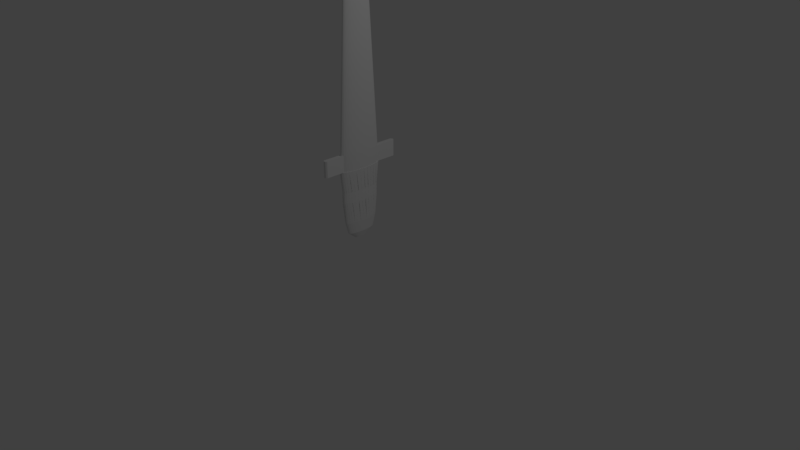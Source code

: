 # Source: sword.blend  (saved by Blender 2.79.0; exported with 4.5.12 LTS)
import bpy
from mathutils import Matrix  # noqa: F401  (used for matrix-valued properties, if any)

bpy.ops.wm.read_factory_settings(use_empty=True)
scene = bpy.context.scene
scene.name = 'Scene'

# ---- collections
col_collection_1 = bpy.data.collections.new('Collection 1'); scene.collection.children.link(col_collection_1)

# ---- materials (node trees are filled in below, after node groups)
mat_material_001 = bpy.data.materials.new('Material.001')
mat_material_001.alpha_threshold = 0.0
mat_material_001.use_transparent_shadow = False
mat_material_001.roughness = 0.5

# ---- material node trees

# ---- world
world_world = bpy.data.worlds.new('World'); scene.world = world_world
world_world.color = (0.05088, 0.05088, 0.05088)
world_world.use_sun_shadow = False
world_world.sun_shadow_jitter_overblur = 0.0
world_world.cycles.sampling_method = 'MANUAL'

# ---- cameras
cam_camera = bpy.data.cameras.new('Camera')
cam_camera.clip_end = 100.0
cam_camera.lens = 35.0
cam_camera.sensor_width = 32.0
cam_camera.sensor_height = 18.0
cam_camera.ortho_scale = 7.314
cam_camera.dof.focus_distance = 0.0
cam_camera.dof.aperture_fstop = 128.0

# ---- lights
light_lamp = bpy.data.lights.new('Lamp', 'POINT')
light_lamp.transmission_factor = 0.0
light_lamp.cutoff_distance = 30.0
light_lamp.energy = 100.0
light_lamp.shadow_buffer_clip_start = 1.001
light_lamp.shadow_soft_size = 0.1
light_lamp.shadow_maximum_resolution = 0.006
light_lamp.use_absolute_resolution = True

# ---- meshes
me_cone = bpy.data.meshes.new('Cone')
me_cone.from_pydata([(0.0, 1.0, -1.0), (0.1951, 0.9808, -1.0), (0.3827, 0.9239, -1.0), (0.5556, 0.8315, -1.0), (0.7071, 0.7071, -1.0), (0.8315, 0.5556, -1.0), (0.9239, 0.3827, -1.0), (0.9808, 0.1951, -1.0), (1.0, 7.55e-08, -1.0), (0.9808, -0.1951, -1.0), (0.9239, -0.3827, -1.0), (0.8315, -0.5556, -1.0), (0.7071, -0.7071, -1.0), (0.5556, -0.8315, -1.0), (0.3827, -0.9239, -1.0), (0.1951, -0.9808, -1.0), (-3.258e-07, -1.0, -1.0), (-0.1951, -0.9808, -1.0), (-0.3827, -0.9239, -1.0), (-0.5556, -0.8315, -1.0), (-0.7071, -0.7071, -1.0), (-0.8315, -0.5556, -1.0), (-0.9239, -0.3827, -1.0), (0.0, 0.0, 1.0), (-0.9808, -0.1951, -1.0), (-1.0, 9.656e-07, -1.0), (-0.9808, 0.1951, -1.0), (-0.9239, 0.3827, -1.0), (-0.8315, 0.5556, -1.0), (-0.7071, 0.7071, -1.0), (-0.5556, 0.8315, -1.0), (-0.3827, 0.9239, -1.0), (-0.1951, 0.9808, -1.0), (5.267e-06, 1.0, -1.078), (0.1951, 0.9808, -1.078), (0.3827, 0.9239, -1.078), (0.5556, 0.8315, -1.078), (0.7071, 0.7071, -1.078), (0.8315, 0.5556, -1.078), (0.9239, 0.3827, -1.078), (0.9808, 0.1951, -1.078), (1.0, 7.55e-08, -1.078), (0.9808, -0.1951, -1.078), (0.9239, -0.3827, -1.078), (0.8315, -0.5556, -1.078), (0.7071, -0.7071, -1.078), (0.5556, -0.8315, -1.078), (0.3827, -0.9239, -1.078), (0.1951, -0.9808, -1.078), (4.941e-06, -1.0, -1.078), (-0.1951, -0.9808, -1.078), (-0.3827, -0.9239, -1.078), (-0.5556, -0.8315, -1.078), (-0.7071, -0.7071, -1.078), (-0.8315, -0.5556, -1.078), (-0.9239, -0.3827, -1.078), (-0.9808, -0.1951, -1.078), (-1.0, 9.656e-07, -1.078), (-0.9808, 0.1951, -1.078), (-0.9239, 0.3827, -1.078), (-0.8315, 0.5556, -1.078), (-0.7071, 0.7071, -1.078), (-0.5556, 0.8315, -1.078), (-0.3827, 0.9239, -1.078), (-0.1951, 0.9808, -1.078), (0.0, 1.0, -1.0), (0.1951, 0.9808, -1.0), (0.3827, 0.9239, -1.0), (-0.3827, 0.9239, -1.0), (-0.1951, 0.9808, -1.0), (5.267e-06, 1.0, -1.078), (0.1951, 0.9808, -1.078), (0.3827, 0.9239, -1.078), (-0.3827, 0.9239, -1.078), (-0.1951, 0.9808, -1.078), (6.395e-06, 1.925, -1.0), (0.1951, 1.906, -1.0), (0.3827, 1.849, -1.0), (-0.3827, 1.849, -1.0), (-0.1951, 1.906, -1.0), (1.166e-05, 1.925, -1.078), (0.1951, 1.906, -1.078), (0.3827, 1.849, -1.078), (-0.3827, 1.849, -1.078), (-0.1951, 1.906, -1.078), (0.3827, -0.9239, -1.0), (0.1951, -0.9808, -1.0), (-3.258e-07, -1.0, -1.0), (-0.1951, -0.9808, -1.0), (-0.3827, -0.9239, -1.0), (0.3827, -0.9239, -1.078), (0.1951, -0.9808, -1.078), (4.941e-06, -1.0, -1.078), (-0.1951, -0.9808, -1.078), (-0.3827, -0.9239, -1.078), (6.395e-06, 1.925, -1.0), (0.1951, 1.906, -1.0), (0.3827, 1.849, -1.0), (-0.3827, 1.849, -1.0), (-0.1951, 1.906, -1.0), (1.166e-05, 1.925, -1.078), (0.1951, 1.906, -1.078), (0.3827, 1.849, -1.078), (-0.3827, 1.849, -1.078), (-0.1951, 1.906, -1.078), (0.3827, -1.791, -1.0), (0.1951, -1.848, -1.0), (-5.028e-06, -1.867, -1.0), (-0.1951, -1.848, -1.0), (-0.3827, -1.791, -1.0), (0.3827, -1.791, -1.078), (0.1951, -1.848, -1.078), (2.384e-07, -1.867, -1.078), (-0.1951, -1.848, -1.078), (-0.3827, -1.791, -1.078), (5.267e-06, 1.0, -1.078), (0.1951, 0.9808, -1.078), (0.3827, 0.9239, -1.078), (0.5556, 0.8315, -1.078), (0.7071, 0.7071, -1.078), (0.8315, 0.5556, -1.078), (0.9239, 0.3827, -1.078), (0.9808, 0.1951, -1.078), (1.0, 7.55e-08, -1.078), (0.9808, -0.1951, -1.078), (0.9239, -0.3827, -1.078), (0.8315, -0.5556, -1.078), (0.7071, -0.7071, -1.078), (0.5556, -0.8315, -1.078), (0.3827, -0.9239, -1.078), (0.1951, -0.9808, -1.078), (4.941e-06, -1.0, -1.078), (-0.1951, -0.9808, -1.078), (-0.3827, -0.9239, -1.078), (-0.5556, -0.8315, -1.078), (-0.7071, -0.7071, -1.078), (-0.8315, -0.5556, -1.078), (-0.9239, -0.3827, -1.078), (-0.9808, -0.1951, -1.078), (-1.0, 9.656e-07, -1.078), (-0.9808, 0.1951, -1.078), (-0.9239, 0.3827, -1.078), (-0.8315, 0.5556, -1.078), (-0.7071, 0.7071, -1.078), (-0.5556, 0.8315, -1.078), (-0.3827, 0.9239, -1.078), (-0.1951, 0.9808, -1.078), (0.1049, 0.9298, -1.183), (-0.1049, 0.9298, -1.183), (5.284e-06, 1.046, -1.078), (0.07853, 0.9324, -1.183), (0.2041, 1.026, -1.078), (0.2843, 0.8915, -1.183), (0.2589, 0.8992, -1.183), (0.4003, 0.9664, -1.078), (0.4527, 0.8189, -1.183), (0.4294, 0.8314, -1.183), (0.5812, 0.8697, -1.078), (0.6038, 0.7148, -1.183), (0.5833, 0.7316, -1.183), (0.7397, 0.7397, -1.078), (0.7316, 0.5833, -1.183), (0.7148, 0.6038, -1.183), (0.8698, 0.5811, -1.078), (0.8314, 0.4294, -1.183), (0.8189, 0.4527, -1.183), (0.9664, 0.4003, -1.078), (0.8992, 0.2589, -1.183), (0.8915, 0.2843, -1.183), (1.026, 0.2041, -1.078), (0.9324, 0.07853, -1.183), (0.9298, 0.1049, -1.183), (1.046, 8.256e-08, -1.078), (0.9298, -0.1049, -1.183), (0.9324, -0.07853, -1.183), (1.026, -0.2041, -1.078), (0.8915, -0.2843, -1.183), (0.8992, -0.2589, -1.183), (0.9664, -0.4003, -1.078), (0.8189, -0.4527, -1.183), (0.8314, -0.4294, -1.183), (0.8698, -0.5811, -1.078), (0.7148, -0.6038, -1.183), (0.7316, -0.5833, -1.183), (0.7397, -0.7397, -1.078), (0.5833, -0.7316, -1.183), (0.6038, -0.7148, -1.183), (0.5812, -0.8697, -1.078), (0.4294, -0.8314, -1.183), (0.4527, -0.8189, -1.183), (0.4003, -0.9664, -1.078), (0.2589, -0.8992, -1.183), (0.2843, -0.8915, -1.183), (0.2041, -1.026, -1.078), (0.07853, -0.9324, -1.183), (0.1049, -0.9298, -1.183), (4.927e-06, -1.046, -1.078), (-0.1049, -0.9298, -1.183), (-0.07853, -0.9324, -1.183), (-0.2041, -1.026, -1.078), (-0.2843, -0.8915, -1.183), (-0.2589, -0.8992, -1.183), (-0.4003, -0.9664, -1.078), (-0.4527, -0.8189, -1.183), (-0.4294, -0.8314, -1.183), (-0.5811, -0.8697, -1.078), (-0.6038, -0.7148, -1.183), (-0.5833, -0.7316, -1.183), (-0.7397, -0.7397, -1.078), (-0.7316, -0.5833, -1.183), (-0.7148, -0.6038, -1.183), (-0.8697, -0.5811, -1.078), (-0.8314, -0.4294, -1.183), (-0.8189, -0.4527, -1.183), (-0.9664, -0.4003, -1.078), (-0.8992, -0.2589, -1.183), (-0.8915, -0.2843, -1.183), (-1.026, -0.2041, -1.078), (-0.9324, -0.07853, -1.183), (-0.9298, -0.1049, -1.183), (-1.046, 1.008e-06, -1.078), (-0.9298, 0.1049, -1.183), (-0.9324, 0.07853, -1.183), (-1.026, 0.2041, -1.078), (-0.8915, 0.2843, -1.183), (-0.8992, 0.2589, -1.183), (-0.9664, 0.4003, -1.078), (-0.8189, 0.4527, -1.183), (-0.8314, 0.4294, -1.183), (-0.8697, 0.5811, -1.078), (-0.7148, 0.6038, -1.183), (-0.7316, 0.5833, -1.183), (-0.7397, 0.7397, -1.078), (-0.5833, 0.7316, -1.183), (-0.6038, 0.7148, -1.183), (-0.5811, 0.8697, -1.078), (-0.4294, 0.8314, -1.183), (-0.4527, 0.8189, -1.183), (-0.4003, 0.9664, -1.078), (-0.2589, 0.8992, -1.183), (-0.2843, 0.8915, -1.183), (-0.2041, 1.026, -1.078), (-0.07853, 0.9324, -1.183), (0.1049, 0.9298, -1.233), (5.659e-07, 0.6854, -1.396), (-0.1049, 0.9298, -1.233), (0.07853, 0.9324, -1.233), (0.2843, 0.8915, -1.233), (0.1337, 0.6722, -1.396), (0.2589, 0.8992, -1.233), (0.4527, 0.8189, -1.233), (0.2623, 0.6332, -1.396), (0.4294, 0.8314, -1.233), (0.6038, 0.7148, -1.233), (0.3808, 0.5699, -1.396), (0.5833, 0.7316, -1.233), (0.7316, 0.5833, -1.233), (0.4846, 0.4846, -1.396), (0.7148, 0.6038, -1.233), (0.8314, 0.4294, -1.233), (0.5699, 0.3808, -1.396), (0.8189, 0.4527, -1.233), (0.8992, 0.2589, -1.233), (0.6332, 0.2623, -1.396), (0.8915, 0.2843, -1.233), (0.9324, 0.07853, -1.233), (0.6722, 0.1337, -1.396), (0.9298, 0.1049, -1.233), (0.9298, -0.1049, -1.233), (0.6854, -5.67e-09, -1.396), (0.9324, -0.07853, -1.233), (0.8915, -0.2843, -1.233), (0.6722, -0.1337, -1.396), (0.8992, -0.2589, -1.233), (0.8189, -0.4527, -1.233), (0.6332, -0.2623, -1.396), (0.8314, -0.4294, -1.233), (0.7148, -0.6038, -1.233), (0.5699, -0.3808, -1.396), (0.7316, -0.5833, -1.233), (0.5833, -0.7316, -1.233), (0.4846, -0.4846, -1.396), (0.6038, -0.7148, -1.233), (0.4294, -0.8314, -1.233), (0.3808, -0.5699, -1.396), (0.4527, -0.8189, -1.233), (0.2589, -0.8992, -1.233), (0.2623, -0.6332, -1.396), (0.2843, -0.8915, -1.233), (0.07853, -0.9324, -1.233), (0.1337, -0.6722, -1.396), (0.1049, -0.9298, -1.233), (-0.1049, -0.9298, -1.233), (5.412e-07, -0.6854, -1.396), (-0.07853, -0.9324, -1.233), (-0.2843, -0.8915, -1.233), (-0.1337, -0.6722, -1.396), (-0.2589, -0.8992, -1.233), (-0.4527, -0.8189, -1.233), (-0.2623, -0.6332, -1.396), (-0.4294, -0.8314, -1.233), (-0.6038, -0.7148, -1.233), (-0.3808, -0.5699, -1.396), (-0.5833, -0.7316, -1.233), (-0.7316, -0.5833, -1.233), (-0.4846, -0.4846, -1.396), (-0.7148, -0.6038, -1.233), (-0.8314, -0.4294, -1.233), (-0.5699, -0.3808, -1.396), (-0.8189, -0.4527, -1.233), (-0.8992, -0.2589, -1.233), (-0.6332, -0.2623, -1.396), (-0.8915, -0.2843, -1.233), (-0.9324, -0.07853, -1.233), (-0.6722, -0.1337, -1.396), (-0.9298, -0.1049, -1.233), (-0.9298, 0.1049, -1.233), (-0.6854, 8.691e-07, -1.396), (-0.9324, 0.07853, -1.233), (-0.8915, 0.2843, -1.233), (-0.6722, 0.1337, -1.396), (-0.8992, 0.2589, -1.233), (-0.8189, 0.4527, -1.233), (-0.6332, 0.2623, -1.396), (-0.8314, 0.4294, -1.233), (-0.7148, 0.6038, -1.233), (-0.5699, 0.3808, -1.396), (-0.7316, 0.5833, -1.233), (-0.5833, 0.7316, -1.233), (-0.4846, 0.4846, -1.396), (-0.6038, 0.7148, -1.233), (-0.4294, 0.8314, -1.233), (-0.3808, 0.5699, -1.396), (-0.4527, 0.8189, -1.233), (-0.2589, 0.8992, -1.233), (-0.2623, 0.6332, -1.396), (-0.2843, 0.8915, -1.233), (-0.07853, 0.9324, -1.233), (-0.1337, 0.6722, -1.396), (0.1628, 0.8182, -1.339), (6.417e-07, 0.8342, -1.339), (0.3193, 0.7707, -1.339), (0.4635, 0.6936, -1.339), (0.5899, 0.5899, -1.339), (0.6936, 0.4635, -1.339), (0.7707, 0.3192, -1.339), (0.8182, 0.1628, -1.339), (0.8342, 3.166e-08, -1.339), (0.8182, -0.1628, -1.339), (0.7707, -0.3192, -1.339), (0.6936, -0.4635, -1.339), (0.5899, -0.5899, -1.339), (0.4635, -0.6936, -1.339), (0.3193, -0.7707, -1.339), (0.1628, -0.8182, -1.339), (5.122e-07, -0.8342, -1.339), (-0.1628, -0.8182, -1.339), (-0.3192, -0.7707, -1.339), (-0.4635, -0.6936, -1.339), (-0.5899, -0.5899, -1.339), (-0.6936, -0.4635, -1.339), (-0.7707, -0.3192, -1.339), (-0.8182, -0.1628, -1.339), (-0.8342, 1.007e-06, -1.339), (-0.8182, 0.1628, -1.339), (-0.7707, 0.3193, -1.339), (-0.6936, 0.4635, -1.339), (-0.5899, 0.5899, -1.339), (-0.4635, 0.6936, -1.339), (-0.3192, 0.7707, -1.339), (-0.1627, 0.8182, -1.339), (5.934e-07, 0.2712, -1.426), (0.05292, 0.266, -1.426), (0.1038, 0.2506, -1.426), (0.1507, 0.2255, -1.426), (0.1918, 0.1918, -1.426), (0.2255, 0.1507, -1.426), (0.2506, 0.1038, -1.426), (0.266, 0.05292, -1.426), (0.2712, 2.844e-08, -1.426), (0.266, -0.05292, -1.426), (0.2506, -0.1038, -1.426), (0.2255, -0.1507, -1.426), (0.1918, -0.1918, -1.426), (0.1507, -0.2255, -1.426), (0.1038, -0.2506, -1.426), (0.05292, -0.266, -1.426), (6.731e-07, -0.2712, -1.426), (-0.05292, -0.266, -1.426), (-0.1038, -0.2506, -1.426), (-0.1507, -0.2255, -1.426), (-0.1918, -0.1918, -1.426), (-0.2255, -0.1507, -1.426), (-0.2506, -0.1038, -1.426), (-0.266, -0.05292, -1.426), (-0.2712, 4.512e-07, -1.426), (-0.266, 0.05292, -1.426), (-0.2506, 0.1038, -1.426), (-0.2255, 0.1507, -1.426), (-0.1918, 0.1918, -1.426), (-0.1507, 0.2255, -1.426), (-0.1038, 0.2506, -1.426), (-0.05292, 0.266, -1.426), (0.06655, 0.3346, -1.426), (6.3e-07, 0.3411, -1.426), (-0.06655, 0.3346, -1.426), (0.1306, 0.3152, -1.426), (0.1895, 0.2836, -1.426), (0.2412, 0.2412, -1.426), (0.2836, 0.1895, -1.426), (0.3152, 0.1305, -1.426), (0.3346, 0.06655, -1.426), (0.3411, 5.199e-08, -1.426), (0.3346, -0.06655, -1.426), (0.3152, -0.1305, -1.426), (0.2836, -0.1895, -1.426), (0.2412, -0.2412, -1.426), (0.1895, -0.2836, -1.426), (0.1305, -0.3152, -1.426), (0.06655, -0.3346, -1.426), (6.535e-07, -0.3411, -1.426), (-0.06655, -0.3346, -1.426), (-0.1305, -0.3152, -1.426), (-0.1895, -0.2836, -1.426), (-0.2412, -0.2412, -1.426), (-0.2836, -0.1895, -1.426), (-0.3152, -0.1305, -1.426), (-0.3346, -0.06655, -1.426), (-0.3411, 5.261e-07, -1.426), (-0.3346, 0.06655, -1.426), (-0.3152, 0.1305, -1.426), (-0.2836, 0.1895, -1.426), (-0.2412, 0.2412, -1.426), (-0.1895, 0.2836, -1.426), (-0.1305, 0.3152, -1.426)], [], [(0, 23, 1), (1, 23, 2), (2, 23, 3), (3, 23, 4), (4, 23, 5), (5, 23, 6), (6, 23, 7), (7, 23, 8), (8, 23, 9), (9, 23, 10), (10, 23, 11), (11, 23, 12), (12, 23, 13), (13, 23, 14), (14, 23, 15), (15, 23, 16), (16, 23, 17), (17, 23, 18), (18, 23, 19), (19, 23, 20), (20, 23, 21), (21, 23, 22), (22, 23, 24), (24, 23, 25), (25, 23, 26), (26, 23, 27), (27, 23, 28), (28, 23, 29), (29, 23, 30), (30, 23, 31), (31, 23, 32), (32, 23, 0), (25, 26, 58, 57), (46, 47, 129, 128), (18, 19, 52, 51), (5, 6, 39, 38), (12, 13, 46, 45), (26, 27, 59, 58), (19, 20, 53, 52), (6, 7, 40, 39), (33, 64, 74, 70), (13, 14, 47, 46), (27, 28, 60, 59), (20, 21, 54, 53), (7, 8, 41, 40), (47, 14, 85, 90), (28, 29, 61, 60), (21, 22, 55, 54), (1, 2, 67, 66), (8, 9, 42, 41), (17, 18, 89, 88), (29, 30, 62, 61), (2, 3, 36, 35), (9, 10, 43, 42), (22, 24, 56, 55), (49, 48, 91, 92), (30, 31, 63, 62), (3, 4, 37, 36), (10, 11, 44, 43), (24, 25, 57, 56), (82, 81, 101, 102), (34, 33, 70, 71), (4, 5, 38, 37), (64, 63, 73, 74), (11, 12, 45, 44), (71, 70, 80, 81), (70, 74, 84, 80), (65, 66, 76, 75), (67, 72, 82, 77), (0, 1, 66, 65), (2, 35, 72, 67), (35, 34, 71, 72), (31, 32, 69, 68), (63, 31, 68, 73), (32, 0, 65, 69), (48, 47, 90, 91), (81, 80, 100, 101), (83, 78, 98, 103), (16, 17, 88, 87), (73, 68, 78, 83), (66, 67, 77, 76), (72, 71, 81, 82), (68, 69, 79, 78), (74, 73, 83, 84), (69, 65, 75, 79), (92, 91, 111, 112), (89, 94, 114, 109), (86, 87, 107, 106), (91, 90, 110, 111), (95, 96, 101, 100), (96, 97, 102, 101), (98, 99, 104, 103), (99, 95, 100, 104), (84, 83, 103, 104), (50, 49, 92, 93), (14, 15, 86, 85), (80, 84, 104, 100), (51, 50, 93, 94), (75, 76, 96, 95), (76, 77, 97, 96), (15, 16, 87, 86), (78, 79, 99, 98), (77, 82, 102, 97), (18, 51, 94, 89), (79, 75, 95, 99), (105, 106, 111, 110), (106, 107, 112, 111), (107, 108, 113, 112), (108, 109, 114, 113), (87, 88, 108, 107), (90, 85, 105, 110), (93, 92, 112, 113), (88, 89, 109, 108), (85, 86, 106, 105), (94, 93, 113, 114), (230, 231, 327, 325), (33, 34, 116, 115), (60, 61, 143, 142), (47, 48, 130, 129), (34, 35, 117, 116), (61, 62, 144, 143), (48, 49, 131, 130), (35, 36, 118, 117), (62, 63, 145, 144), (49, 50, 132, 131), (36, 37, 119, 118), (63, 64, 146, 145), (50, 51, 133, 132), (37, 38, 120, 119), (64, 33, 115, 146), (51, 52, 134, 133), (38, 39, 121, 120), (52, 53, 135, 134), (39, 40, 122, 121), (53, 54, 136, 135), (40, 41, 123, 122), (54, 55, 137, 136), (41, 42, 124, 123), (55, 56, 138, 137), (42, 43, 125, 124), (56, 57, 139, 138), (43, 44, 126, 125), (57, 58, 140, 139), (44, 45, 127, 126), (58, 59, 141, 140), (45, 46, 128, 127), (59, 60, 142, 141), (242, 148, 245, 337), (155, 156, 252, 250), (158, 159, 255, 253), (161, 162, 258, 256), (164, 165, 261, 259), (167, 168, 264, 262), (170, 171, 267, 265), (173, 174, 270, 268), (176, 177, 273, 271), (179, 180, 276, 274), (182, 183, 279, 277), (185, 186, 282, 280), (188, 189, 285, 283), (191, 192, 288, 286), (194, 195, 291, 289), (197, 198, 294, 292), (200, 201, 297, 295), (203, 204, 300, 298), (206, 207, 303, 301), (209, 210, 306, 304), (212, 213, 309, 307), (215, 216, 312, 310), (218, 219, 315, 313), (221, 222, 318, 316), (224, 225, 321, 319), (229, 226, 141, 142), (227, 228, 324, 322), (233, 234, 330, 328), (236, 237, 333, 331), (239, 240, 336, 334), (371, 372, 373, 374, 375, 376, 377, 378, 379, 380, 381, 382, 383, 384, 385, 386, 387, 388, 389, 390, 391, 392, 393, 394, 395, 396, 397, 398, 399, 400, 401, 402), (151, 149, 115, 116), (190, 187, 128, 129), (149, 241, 146, 115), (232, 229, 142, 143), (193, 190, 129, 130), (154, 151, 116, 117), (235, 232, 143, 144), (196, 193, 130, 131), (157, 154, 117, 118), (238, 235, 144, 145), (199, 196, 131, 132), (160, 157, 118, 119), (241, 238, 145, 146), (202, 199, 132, 133), (163, 160, 119, 120), (152, 153, 249, 247), (205, 202, 133, 134), (166, 163, 120, 121), (208, 205, 134, 135), (169, 166, 121, 122), (211, 208, 135, 136), (172, 169, 122, 123), (214, 211, 136, 137), (175, 172, 123, 124), (217, 214, 137, 138), (178, 175, 124, 125), (220, 217, 138, 139), (181, 178, 125, 126), (223, 220, 139, 140), (184, 181, 126, 127), (226, 223, 140, 141), (187, 184, 127, 128), (147, 148, 149), (150, 151, 152), (153, 154, 155), (156, 157, 158), (159, 160, 161), (162, 163, 164), (165, 166, 167), (168, 169, 170), (171, 172, 173), (174, 175, 176), (177, 178, 179), (180, 181, 182), (183, 184, 185), (186, 187, 188), (189, 190, 191), (192, 193, 194), (195, 196, 197), (198, 199, 200), (201, 202, 203), (204, 205, 206), (207, 208, 209), (210, 211, 212), (213, 214, 215), (216, 217, 218), (219, 220, 221), (222, 223, 224), (225, 226, 227), (228, 229, 230), (231, 232, 233), (234, 235, 236), (237, 238, 239), (240, 241, 242), (243, 340, 245), (246, 247, 339), (249, 250, 341), (252, 253, 342), (255, 256, 343), (258, 259, 344), (261, 262, 345), (264, 265, 346), (267, 268, 347), (270, 271, 348), (273, 274, 349), (276, 277, 350), (279, 280, 351), (282, 283, 352), (285, 286, 353), (288, 289, 354), (291, 292, 355), (294, 295, 356), (297, 298, 357), (300, 301, 358), (303, 304, 359), (306, 307, 360), (309, 310, 361), (312, 313, 362), (315, 316, 363), (318, 319, 364), (321, 322, 365), (324, 325, 366), (327, 328, 367), (330, 331, 368), (333, 334, 369), (336, 337, 370), (149, 151, 150, 147), (151, 154, 153, 152), (154, 157, 156, 155), (157, 160, 159, 158), (160, 163, 162, 161), (163, 166, 165, 164), (166, 169, 168, 167), (169, 172, 171, 170), (172, 175, 174, 173), (175, 178, 177, 176), (178, 181, 180, 179), (181, 184, 183, 182), (184, 187, 186, 185), (187, 190, 189, 188), (190, 193, 192, 191), (193, 196, 195, 194), (196, 199, 198, 197), (199, 202, 201, 200), (202, 205, 204, 203), (205, 208, 207, 206), (208, 211, 210, 209), (211, 214, 213, 212), (214, 217, 216, 215), (217, 220, 219, 218), (220, 223, 222, 221), (223, 226, 225, 224), (226, 229, 228, 227), (229, 232, 231, 230), (232, 235, 234, 233), (235, 238, 237, 236), (238, 241, 240, 239), (241, 149, 148, 242), (243, 246, 339, 340), (247, 249, 341, 339), (250, 252, 342, 341), (253, 255, 343, 342), (256, 258, 344, 343), (259, 261, 345, 344), (262, 264, 346, 345), (265, 267, 347, 346), (268, 270, 348, 347), (271, 273, 349, 348), (274, 276, 350, 349), (277, 279, 351, 350), (280, 282, 352, 351), (283, 285, 353, 352), (286, 288, 354, 353), (289, 291, 355, 354), (292, 294, 356, 355), (295, 297, 357, 356), (298, 300, 358, 357), (301, 303, 359, 358), (304, 306, 360, 359), (307, 309, 361, 360), (310, 312, 362, 361), (313, 315, 363, 362), (316, 318, 364, 363), (319, 321, 365, 364), (322, 324, 366, 365), (325, 327, 367, 366), (328, 330, 368, 367), (331, 333, 369, 368), (334, 336, 370, 369), (337, 245, 340, 370), (230, 325, 324, 228), (321, 225, 227, 322), (191, 286, 285, 189), (282, 186, 188, 283), (152, 247, 246, 150), (245, 148, 147, 243), (233, 328, 327, 231), (194, 289, 288, 192), (155, 250, 249, 153), (236, 331, 330, 234), (197, 292, 291, 195), (158, 253, 252, 156), (239, 334, 333, 237), (200, 295, 294, 198), (161, 256, 255, 159), (242, 337, 336, 240), (203, 298, 297, 201), (164, 259, 258, 162), (206, 301, 300, 204), (167, 262, 261, 165), (209, 304, 303, 207), (170, 265, 264, 168), (212, 307, 306, 210), (173, 268, 267, 171), (215, 310, 309, 213), (176, 271, 270, 174), (218, 313, 312, 216), (179, 274, 273, 177), (221, 316, 315, 219), (182, 277, 276, 180), (224, 319, 318, 222), (185, 280, 279, 183), (147, 150, 246, 243), (248, 244, 340, 339), (251, 248, 339, 341), (254, 251, 341, 342), (257, 254, 342, 343), (260, 257, 343, 344), (263, 260, 344, 345), (266, 263, 345, 346), (269, 266, 346, 347), (272, 269, 347, 348), (275, 272, 348, 349), (278, 275, 349, 350), (281, 278, 350, 351), (284, 281, 351, 352), (287, 284, 352, 353), (290, 287, 353, 354), (293, 290, 354, 355), (296, 293, 355, 356), (299, 296, 356, 357), (302, 299, 357, 358), (305, 302, 358, 359), (308, 305, 359, 360), (311, 308, 360, 361), (314, 311, 361, 362), (317, 314, 362, 363), (320, 317, 363, 364), (323, 320, 364, 365), (326, 323, 365, 366), (329, 326, 366, 367), (332, 329, 367, 368), (335, 332, 368, 369), (338, 335, 369, 370), (244, 338, 370, 340), (244, 248, 403, 404), (248, 251, 406, 403), (251, 254, 407, 406), (254, 257, 408, 407), (257, 260, 409, 408), (260, 263, 410, 409), (263, 266, 411, 410), (266, 269, 412, 411), (269, 272, 413, 412), (272, 275, 414, 413), (275, 278, 415, 414), (278, 281, 416, 415), (281, 284, 417, 416), (284, 287, 418, 417), (287, 290, 419, 418), (290, 293, 420, 419), (293, 296, 421, 420), (296, 299, 422, 421), (299, 302, 423, 422), (302, 305, 424, 423), (305, 308, 425, 424), (308, 311, 426, 425), (311, 314, 427, 426), (314, 317, 428, 427), (317, 320, 429, 428), (320, 323, 430, 429), (323, 326, 431, 430), (326, 329, 432, 431), (329, 332, 433, 432), (332, 335, 434, 433), (335, 338, 405, 434), (338, 244, 404, 405), (372, 371, 404, 403), (371, 402, 405, 404), (373, 372, 403, 406), (374, 373, 406, 407), (375, 374, 407, 408), (376, 375, 408, 409), (377, 376, 409, 410), (378, 377, 410, 411), (379, 378, 411, 412), (380, 379, 412, 413), (381, 380, 413, 414), (382, 381, 414, 415), (383, 382, 415, 416), (384, 383, 416, 417), (385, 384, 417, 418), (386, 385, 418, 419), (387, 386, 419, 420), (388, 387, 420, 421), (389, 388, 421, 422), (390, 389, 422, 423), (391, 390, 423, 424), (392, 391, 424, 425), (393, 392, 425, 426), (394, 393, 426, 427), (395, 394, 427, 428), (396, 395, 428, 429), (397, 396, 429, 430), (398, 397, 430, 431), (399, 398, 431, 432), (400, 399, 432, 433), (401, 400, 433, 434), (402, 401, 434, 405)])
_uv = me_cone.uv_layers.new(name='UVMap')
_uv.uv.foreach_set('vector', [0.1246, 0.9889, 0.1246, 0.6592, 0.159, 0.9886, 0.159, 0.9886, 0.1246, 0.6592, 0.192, 0.9878, 0.192, 0.9878, 0.1246, 0.6592, 0.2225, 0.9864, 0.2225, 0.9864, 0.1246, 0.6592, 0.2492, 0.9847, 0.616, 0.3113, 0.4914, 0.636, 0.5893, 0.3097, 0.5893, 0.3097, 0.4914, 0.636, 0.5588, 0.3085, 0.5588, 0.3085, 0.4914, 0.636, 0.5258, 0.3077, 0.5258, 0.3077, 0.4914, 0.636, 0.4914, 0.3075, 0.4914, 0.3075, 0.4914, 0.636, 0.457, 0.3077, 0.457, 0.3077, 0.4914, 0.636, 0.424, 0.3085, 0.424, 0.3085, 0.4914, 0.636, 0.3935, 0.3097, 0.3935, 0.3097, 0.4914, 0.636, 0.3668, 0.3113, 0.616, 0.9615, 0.7406, 0.636, 0.6427, 0.9632, 0.6427, 0.9632, 0.7406, 0.636, 0.6731, 0.9646, 0.6731, 0.9646, 0.7406, 0.636, 0.7062, 0.9654, 0.7062, 0.9654, 0.7406, 0.636, 0.7406, 0.9657, 0.7406, 0.9657, 0.7406, 0.636, 0.7749, 0.9654, 0.7749, 0.9654, 0.7406, 0.636, 0.808, 0.9646, 0.808, 0.9646, 0.7406, 0.636, 0.8385, 0.9632, 0.8385, 0.9632, 0.7406, 0.636, 0.8652, 0.9615, 0.8652, 0.3113, 0.7406, 0.636, 0.8385, 0.3097, 0.8385, 0.3097, 0.7406, 0.636, 0.808, 0.3085, 0.808, 0.3085, 0.7406, 0.636, 0.7749, 0.3077, 0.7749, 0.3077, 0.7406, 0.636, 0.7406, 0.3075, 0.7406, 0.3075, 0.7406, 0.636, 0.7062, 0.3077, 0.7062, 0.3077, 0.7406, 0.636, 0.6731, 0.3085, 0.6731, 0.3085, 0.7406, 0.636, 0.6427, 0.3097, 0.6427, 0.3097, 0.7406, 0.636, 0.616, 0.3113, 0.0, 0.9847, 0.1246, 0.6592, 0.0267, 0.9864, 0.0267, 0.9864, 0.1246, 0.6592, 0.05716, 0.9878, 0.05716, 0.9878, 0.1246, 0.6592, 0.09021, 0.9886, 0.09021, 0.9886, 0.1246, 0.6592, 0.1246, 0.9889, 0.7406, 0.3075, 0.7062, 0.3077, 0.7062, 0.2955, 0.7406, 0.2952, 0.0, 0.0, 0.0, 0.0, 0.0, 0.0, 0.0, 0.0, 0.808, 0.9646, 0.8385, 0.9632, 0.8385, 0.9755, 0.808, 0.9768, 0.5893, 0.3097, 0.5588, 0.3085, 0.5588, 0.2962, 0.5893, 0.2974, 0.616, 0.9615, 0.6427, 0.9632, 0.6427, 0.9755, 0.616, 0.9737, 0.7062, 0.3077, 0.6731, 0.3085, 0.6731, 0.2962, 0.7062, 0.2955, 0.8385, 0.9632, 0.8652, 0.9615, 0.8652, 0.9737, 0.8385, 0.9755, 0.5588, 0.3085, 0.5258, 0.3077, 0.5258, 0.2955, 0.5588, 0.2962, 0.0, 0.0, 0.0, 0.0, 0.0, 0.0, 0.0, 0.0, 0.6427, 0.9632, 0.6731, 0.9646, 0.6731, 0.9768, 0.6427, 0.9755, 0.6731, 0.3085, 0.6427, 0.3097, 0.6427, 0.2974, 0.6731, 0.2962, 0.8652, 0.3113, 0.8385, 0.3097, 0.8385, 0.2974, 0.8652, 0.299, 0.5258, 0.3077, 0.4914, 0.3075, 0.4914, 0.2952, 0.5258, 0.2955, 0.0, 0.0, 0.0, 0.0, 0.0, 0.0, 0.0, 0.0, 0.6427, 0.3097, 0.616, 0.3113, 0.616, 0.299, 0.6427, 0.2974, 0.8385, 0.3097, 0.808, 0.3085, 0.808, 0.2962, 0.8385, 0.2974, 0.0, 0.0, 0.0, 0.0, 0.0, 0.0, 0.0, 0.0, 0.4914, 0.3075, 0.457, 0.3077, 0.457, 0.2955, 0.4914, 0.2952, 0.0, 0.0, 0.0, 0.0, 0.0, 0.0, 0.0, 0.0, 0.0, 0.9847, 0.0267, 0.9864, 0.0267, 0.9987, 9.136e-07, 0.9969, 0.192, 0.9878, 0.2225, 0.9864, 0.2225, 0.9987, 0.192, 1.0, 0.457, 0.3077, 0.424, 0.3085, 0.424, 0.2962, 0.457, 0.2955, 0.808, 0.3085, 0.7749, 0.3077, 0.7749, 0.2955, 0.808, 0.2962, 0.0, 0.0, 0.0, 0.0, 0.0, 0.0, 0.0, 0.0, 0.0267, 0.9864, 0.05716, 0.9878, 0.05716, 1.0, 0.0267, 0.9987, 0.2225, 0.9864, 0.2492, 0.9847, 0.2492, 0.9969, 0.2225, 0.9987, 0.424, 0.3085, 0.3935, 0.3097, 0.3935, 0.2974, 0.424, 0.2962, 0.7749, 0.3077, 0.7406, 0.3075, 0.7406, 0.2952, 0.7749, 0.2955, 0.0, 0.0, 0.0, 0.0, 0.0, 0.0, 0.0, 0.0, 0.0, 0.0, 0.0, 0.0, 0.0, 0.0, 0.0, 0.0, 0.616, 0.3113, 0.5893, 0.3097, 0.5893, 0.2974, 0.616, 0.299, 0.0, 0.0, 0.0, 0.0, 0.0, 0.0, 0.0, 0.0, 0.3935, 0.3097, 0.3668, 0.3113, 0.3668, 0.299, 0.3935, 0.2974, 0.4686, 0.7855, 0.4342, 0.7824, 0.4342, 0.636, 0.4686, 0.6391, 0.4342, 0.7824, 0.3999, 0.7855, 0.3999, 0.6391, 0.4342, 0.636, 0.7628, 0.1464, 0.7284, 0.1495, 0.7284, 0.003042, 0.7628, 0.0, 0.5017, 0.636, 0.5153, 0.636, 0.5153, 0.7824, 0.5017, 0.7824, 0.0, 0.0, 0.0, 0.0, 0.0, 0.0, 0.0, 0.0, 0.0, 0.0, 0.0, 0.0, 0.0, 0.0, 0.0, 0.0, 0.0, 0.0, 0.0, 0.0, 0.0, 0.0, 0.0, 0.0, 0.0, 0.0, 0.0, 0.0, 0.0, 0.0, 0.0, 0.0, 0.0, 0.0, 0.0, 0.0, 0.0, 0.0, 0.0, 0.0, 0.0, 0.0, 0.0, 0.0, 0.0, 0.0, 0.0, 0.0, 0.0, 0.0, 0.0, 0.0, 0.0, 0.0, 0.0, 0.0, 0.0, 0.0, 0.0, 0.0, 0.0, 0.0, 0.0, 0.0, 0.0, 0.0, 0.0, 0.0, 0.0, 0.0, 0.0, 0.0, 0.0, 0.0, 0.0, 0.0, 0.0, 0.0, 0.0, 0.0, 0.5289, 0.7824, 0.5153, 0.7824, 0.5153, 0.636, 0.5289, 0.636, 0.7284, 0.1495, 0.6954, 0.1585, 0.6954, 0.01205, 0.7284, 0.003042, 0.5017, 0.7945, 0.4686, 0.7855, 0.4686, 0.6391, 0.5017, 0.6481, 0.8302, 0.1585, 0.7972, 0.1495, 0.7972, 0.003042, 0.8302, 0.01205, 0.3999, 0.7855, 0.3668, 0.7945, 0.3668, 0.6481, 0.3999, 0.6391, 0.7972, 0.1495, 0.7628, 0.1464, 0.7628, 0.0, 0.7972, 0.003042, 0.9326, 0.4325, 0.8982, 0.4355, 0.8982, 0.2983, 0.9326, 0.2952, 0.8575, 0.2866, 0.8439, 0.2866, 0.8439, 0.1493, 0.8575, 0.1493, 0.8633, 0.009009, 0.8976, 0.01205, 0.8976, 0.1493, 0.8633, 0.1463, 0.8982, 0.4355, 0.8652, 0.4445, 0.8652, 0.3073, 0.8982, 0.2983, 0.7238, 0.2191, 0.7241, 0.2499, 0.7105, 0.2499, 0.7102, 0.2191, 0.7241, 0.2499, 0.725, 0.2796, 0.7114, 0.2796, 0.7105, 0.2499, 0.725, 0.1585, 0.7241, 0.1882, 0.7105, 0.1882, 0.7114, 0.1585, 0.7241, 0.1882, 0.7238, 0.2191, 0.7102, 0.2191, 0.7105, 0.1882, 0.0, 0.0, 0.0, 0.0, 0.0, 0.0, 0.0, 0.0, 0.0, 0.0, 0.0, 0.0, 0.0, 0.0, 0.0, 0.0, 0.0, 0.0, 0.0, 0.0, 0.0, 0.0, 0.0, 0.0, 0.0, 0.0, 0.0, 0.0, 0.0, 0.0, 0.0, 0.0, 0.0, 0.0, 0.0, 0.0, 0.0, 0.0, 0.0, 0.0, 0.0, 0.0, 0.0, 0.0, 0.0, 0.0, 0.0, 0.0, 0.0, 0.0, 0.0, 0.0, 0.0, 0.0, 0.0, 0.0, 0.0, 0.0, 0.0, 0.0, 0.0, 0.0, 0.0, 0.0, 0.0, 0.0, 0.0, 0.0, 0.0, 0.0, 0.0, 0.0, 0.0, 0.0, 0.0, 0.0, 0.0, 0.0, 0.0, 0.0, 0.0, 0.0, 0.0, 0.0, 0.0, 0.0, 0.0, 0.0, 0.0, 0.0, 0.0, 0.0, 0.0, 0.0, 0.0, 0.0, 0.7102, 0.1585, 0.7093, 0.1882, 0.6957, 0.1882, 0.6966, 0.1585, 0.7093, 0.1882, 0.709, 0.2191, 0.6954, 0.2191, 0.6957, 0.1882, 0.709, 0.2191, 0.7093, 0.2499, 0.6957, 0.2499, 0.6954, 0.2191, 0.7093, 0.2499, 0.7102, 0.2796, 0.6966, 0.2796, 0.6957, 0.2499, 0.8976, 0.01205, 0.932, 0.009009, 0.932, 0.1463, 0.8976, 0.1493, 0.8439, 0.2866, 0.8302, 0.2866, 0.8302, 0.1493, 0.8439, 0.1493, 0.9669, 0.4355, 0.9326, 0.4325, 0.9326, 0.2952, 0.9669, 0.2983, 0.932, 0.009009, 0.9651, 6.134e-07, 0.9651, 0.1373, 0.932, 0.1463, 0.8302, 0.0, 0.8633, 0.009009, 0.8633, 0.1463, 0.8302, 0.1373, 1.0, 0.4445, 0.9669, 0.4355, 0.9669, 0.2983, 1.0, 0.3073, 0.5325, 0.6852, 0.5289, 0.6854, 0.5289, 0.6774, 0.5325, 0.6772, 0.0, 0.0, 0.0, 0.0, 0.0, 0.0, 0.0, 0.0, 0.0, 0.0, 0.0, 0.0, 0.0, 0.0, 0.0, 0.0, 0.0, 0.0, 0.0, 0.0, 0.0, 0.0, 0.0, 0.0, 0.0, 0.0, 0.0, 0.0, 0.0, 0.0, 0.0, 0.0, 0.0, 0.0, 0.0, 0.0, 0.0, 0.0, 0.0, 0.0, 0.0, 0.0, 0.0, 0.0, 0.0, 0.0, 0.0, 0.0, 0.0, 0.0, 0.0, 0.0, 0.0, 0.0, 0.0, 0.0, 0.0, 0.0, 0.0, 0.0, 0.0, 0.0, 0.0, 0.0, 0.0, 0.0, 0.0, 0.0, 0.0, 0.0, 0.0, 0.0, 0.0, 0.0, 0.0, 0.0, 0.0, 0.0, 0.0, 0.0, 0.0, 0.0, 0.0, 0.0, 0.0, 0.0, 0.0, 0.0, 0.0, 0.0, 0.0, 0.0, 0.0, 0.0, 0.0, 0.0, 0.0, 0.0, 0.0, 0.0, 0.0, 0.0, 0.0, 0.0, 0.0, 0.0, 0.0, 0.0, 0.0, 0.0, 0.0, 0.0, 0.0, 0.0, 0.0, 0.0, 0.0, 0.0, 0.0, 0.0, 0.0, 0.0, 0.0, 0.0, 0.0, 0.0, 0.0, 0.0, 0.0, 0.0, 0.0, 0.0, 0.0, 0.0, 0.0, 0.0, 0.0, 0.0, 0.0, 0.0, 0.0, 0.0, 0.0, 0.0, 0.0, 0.0, 0.0, 0.0, 0.0, 0.0, 0.0, 0.0, 0.0, 0.0, 0.0, 0.0, 0.0, 0.0, 0.0, 0.0, 0.0, 0.0, 0.0, 0.0, 0.0, 0.0, 0.0, 0.0, 0.0, 0.0, 0.0, 0.0, 0.0, 0.0, 0.0, 0.0, 0.0, 0.0, 0.0, 0.0, 0.0, 0.0, 0.0, 0.0, 0.0, 0.0, 0.0, 0.0, 0.0, 0.0, 0.0, 0.0, 0.0, 0.0, 0.0, 0.0, 0.0, 0.0, 0.0, 0.0, 0.0, 0.0, 0.0, 0.0, 0.0, 0.0, 0.0, 0.0, 0.0, 0.0, 0.0, 0.0, 0.0, 0.0, 0.0, 0.0, 0.0, 0.0, 0.0, 0.0, 0.0, 0.0, 0.0, 0.0, 0.0, 0.0, 0.0, 0.0, 0.0, 0.0, 0.0, 0.0, 0.0, 0.0, 0.0, 0.0, 0.0, 0.0, 0.0, 0.0, 0.0, 0.0, 0.0, 0.0, 0.0, 0.0, 0.0, 0.0, 0.7139, 0.2796, 0.7186, 0.2797, 0.7186, 0.2876, 0.7139, 0.2876, 0.5772, 0.6772, 0.573, 0.6774, 0.573, 0.6694, 0.5772, 0.6692, 0.616, 0.6847, 0.6124, 0.6849, 0.6124, 0.677, 0.616, 0.6767, 0.5595, 0.6855, 0.5559, 0.6853, 0.5559, 0.6773, 0.5595, 0.6775, 0.6026, 0.6774, 0.5985, 0.6772, 0.5985, 0.6692, 0.6026, 0.6694, 0.5559, 0.6773, 0.5514, 0.6772, 0.5514, 0.6692, 0.5559, 0.6693, 0.7047, 0.2876, 0.7, 0.2876, 0.7, 0.2796, 0.7047, 0.2797, 0.7, 0.2876, 0.6954, 0.2876, 0.6954, 0.2797, 0.7, 0.2796, 0.5514, 0.6772, 0.547, 0.6773, 0.547, 0.6693, 0.5514, 0.6692, 0.5944, 0.6772, 0.5903, 0.6774, 0.5903, 0.6694, 0.5944, 0.6692, 0.5542, 0.6853, 0.5506, 0.6855, 0.5506, 0.6775, 0.5542, 0.6773, 0.6077, 0.6768, 0.6113, 0.677, 0.6113, 0.685, 0.6077, 0.6848, 0.6026, 0.6692, 0.6067, 0.6694, 0.6067, 0.6774, 0.6026, 0.6772, 0.538, 0.6692, 0.5425, 0.6693, 0.5425, 0.6773, 0.538, 0.6772, 0.6113, 0.6687, 0.616, 0.6688, 0.616, 0.6767, 0.6113, 0.6767, 0.7186, 0.2797, 0.7232, 0.2796, 0.7232, 0.2876, 0.7186, 0.2876, 0.538, 0.6772, 0.5336, 0.6773, 0.5336, 0.6693, 0.538, 0.6692, 0.5648, 0.6694, 0.5689, 0.6692, 0.5689, 0.6772, 0.5648, 0.6774, 0.5809, 0.6772, 0.5773, 0.6774, 0.5773, 0.6695, 0.5809, 0.6692, 0.5506, 0.6855, 0.547, 0.6853, 0.547, 0.6773, 0.5506, 0.6775, 0.5903, 0.6774, 0.5862, 0.6772, 0.5862, 0.6692, 0.5903, 0.6694, 0.5648, 0.6773, 0.5604, 0.6772, 0.5604, 0.6692, 0.5648, 0.6693, 0.7093, 0.2876, 0.7047, 0.2876, 0.7047, 0.2796, 0.7093, 0.2797, 0.7139, 0.2876, 0.7093, 0.2876, 0.7093, 0.2797, 0.7139, 0.2796, 0.5604, 0.6772, 0.5559, 0.6773, 0.5559, 0.6693, 0.5604, 0.6692, 0.3459, 0.4163, 0.3598, 0.4463, 0.352, 0.4485, 0.3388, 0.4198, 0.5985, 0.6772, 0.5944, 0.6774, 0.5944, 0.6694, 0.5985, 0.6692, 0.5825, 0.6692, 0.5862, 0.6695, 0.5862, 0.6774, 0.5825, 0.6772, 0.5689, 0.6692, 0.573, 0.6694, 0.573, 0.6774, 0.5689, 0.6772, 0.6069, 0.6687, 0.6113, 0.6689, 0.6113, 0.6768, 0.6069, 0.6767, 0.4914, 0.1715, 0.4869, 0.164, 0.4842, 0.156, 0.4833, 0.1476, 0.4842, 0.1392, 0.4869, 0.1312, 0.4914, 0.1238, 0.4973, 0.1172, 0.5045, 0.1119, 0.5128, 0.1079, 0.5218, 0.1055, 0.5311, 0.1047, 0.5404, 0.1055, 0.5494, 0.1079, 0.5576, 0.1119, 0.5649, 0.1172, 0.5708, 0.1238, 0.5753, 0.1312, 0.578, 0.1392, 0.5789, 0.1476, 0.578, 0.156, 0.5753, 0.164, 0.5708, 0.1715, 0.5649, 0.178, 0.5576, 0.1833, 0.5494, 0.1873, 0.5404, 0.1897, 0.5311, 0.1906, 0.5218, 0.1897, 0.5128, 0.1873, 0.5045, 0.1833, 0.4973, 0.178, 0.1653, 0.3296, 0.2015, 0.3296, 0.2007, 0.3369, 0.1661, 0.3369, 0.09653, 0.6405, 0.06649, 0.6224, 0.07164, 0.6168, 0.1004, 0.634, 0.2015, 0.3296, 0.2369, 0.3359, 0.2346, 0.3429, 0.2007, 0.3369, 0.3259, 0.3894, 0.3459, 0.4163, 0.3388, 0.4198, 0.3196, 0.394, 0.1299, 0.6529, 0.09653, 0.6405, 0.1004, 0.634, 0.1323, 0.6459, 0.1299, 0.3359, 0.1653, 0.3296, 0.1661, 0.3369, 0.1323, 0.3429, 0.3003, 0.3664, 0.3259, 0.3894, 0.3196, 0.394, 0.2952, 0.372, 0.1653, 0.6592, 0.1299, 0.6529, 0.1323, 0.6459, 0.1661, 0.652, 0.09653, 0.3484, 0.1299, 0.3359, 0.1323, 0.3429, 0.1004, 0.3548, 0.2703, 0.3484, 0.3003, 0.3664, 0.2952, 0.372, 0.2665, 0.3548, 0.2015, 0.6592, 0.1653, 0.6592, 0.1661, 0.652, 0.2007, 0.652, 0.06649, 0.3664, 0.09653, 0.3484, 0.1004, 0.3548, 0.07164, 0.372, 0.2369, 0.3359, 0.2703, 0.3484, 0.2665, 0.3548, 0.2346, 0.3429, 0.2369, 0.6529, 0.2015, 0.6592, 0.2007, 0.652, 0.2346, 0.6459, 0.04095, 0.3894, 0.06649, 0.3664, 0.07164, 0.372, 0.04722, 0.394, 0.547, 0.6772, 0.5425, 0.6773, 0.5425, 0.6693, 0.547, 0.6692, 0.2703, 0.6405, 0.2369, 0.6529, 0.2346, 0.6459, 0.2665, 0.634, 0.02087, 0.4163, 0.04095, 0.3894, 0.04722, 0.394, 0.02803, 0.4198, 0.3003, 0.6224, 0.2703, 0.6405, 0.2665, 0.634, 0.2952, 0.6168, 0.007048, 0.4463, 0.02087, 0.4163, 0.02803, 0.4198, 0.01481, 0.4485, 0.3259, 0.5995, 0.3003, 0.6224, 0.2952, 0.6168, 0.3196, 0.5948, 4.201e-08, 0.4782, 0.007048, 0.4463, 0.01481, 0.4485, 0.008072, 0.4789, 0.3459, 0.5725, 0.3259, 0.5995, 0.3196, 0.5948, 0.3388, 0.569, 0.0, 0.5106, 4.201e-08, 0.4782, 0.008072, 0.4789, 0.008072, 0.5099, 0.3598, 0.5425, 0.3459, 0.5725, 0.3388, 0.569, 0.352, 0.5404, 0.007048, 0.5425, 0.0, 0.5106, 0.008072, 0.5099, 0.01481, 0.5404, 0.3668, 0.5106, 0.3598, 0.5425, 0.352, 0.5404, 0.3587, 0.5099, 0.02087, 0.5725, 0.007048, 0.5425, 0.01481, 0.5404, 0.02803, 0.569, 0.3668, 0.4782, 0.3668, 0.5106, 0.3587, 0.5099, 0.3587, 0.4789, 0.04095, 0.5995, 0.02087, 0.5725, 0.02803, 0.569, 0.04722, 0.5948, 0.3598, 0.4463, 0.3668, 0.4782, 0.3587, 0.4789, 0.352, 0.4485, 0.06649, 0.6224, 0.04095, 0.5995, 0.04722, 0.5948, 0.07164, 0.6168, 0.2179, 0.01994, 0.1811, 0.01668, 0.2015, 1.887e-08, 0.2133, 0.01912, 0.2369, 0.006333, 0.2486, 0.02876, 0.2443, 0.02716, 0.2703, 0.01876, 0.2769, 0.04281, 0.2731, 0.04048, 0.3003, 0.03679, 0.3016, 0.06155, 0.2983, 0.05859, 0.3259, 0.05975, 0.3218, 0.08426, 0.3192, 0.08077, 0.3459, 0.08674, 0.3366, 0.1101, 0.3348, 0.1062, 0.3598, 0.1167, 0.3455, 0.138, 0.3446, 0.1339, 0.3668, 0.1486, 0.3483, 0.1669, 0.3483, 0.1627, 0.3668, 0.181, 0.3446, 0.1958, 0.3455, 0.1916, 0.3598, 0.2129, 0.3348, 0.2234, 0.3366, 0.2196, 0.3459, 0.2429, 0.3192, 0.2488, 0.3218, 0.2454, 0.3259, 0.2699, 0.2983, 0.271, 0.3016, 0.2681, 0.3003, 0.2928, 0.2731, 0.2891, 0.2769, 0.2868, 0.2703, 0.3109, 0.2443, 0.3025, 0.2486, 0.3008, 0.2369, 0.3233, 0.2133, 0.3105, 0.2179, 0.3097, 0.2015, 0.3296, 0.1811, 0.3129, 0.1857, 0.3129, 0.1653, 0.3296, 0.149, 0.3097, 0.1535, 0.3105, 0.1299, 0.3233, 0.1182, 0.3008, 0.1225, 0.3025, 0.09653, 0.3109, 0.08989, 0.2868, 0.09377, 0.2891, 0.06649, 0.2928, 0.0652, 0.2681, 0.0685, 0.271, 0.04095, 0.2699, 0.04505, 0.2454, 0.04764, 0.2488, 0.02087, 0.2429, 0.03022, 0.2196, 0.03201, 0.2234, 0.007048, 0.2129, 0.02128, 0.1916, 0.02219, 0.1958, 0.0, 0.181, 0.01857, 0.1627, 0.01857, 0.1669, 4.201e-08, 0.1486, 0.02219, 0.1339, 0.02128, 0.138, 0.007048, 0.1167, 0.03201, 0.1062, 0.03022, 0.1101, 0.02087, 0.08674, 0.04764, 0.08077, 0.04505, 0.08426, 0.04095, 0.05975, 0.0685, 0.05859, 0.0652, 0.06155, 0.06649, 0.03679, 0.09377, 0.04048, 0.08989, 0.04281, 0.09653, 0.01876, 0.1225, 0.02716, 0.1182, 0.02876, 0.1299, 0.006333, 0.1535, 0.01912, 0.149, 0.01994, 0.1653, 0.0, 0.1857, 0.01668, 0.5979, 0.6692, 0.5809, 0.6526, 0.5979, 0.636, 0.3868, 0.2193, 0.3727, 0.1886, 0.3953, 0.1982, 0.374, 0.1926, 0.3668, 0.16, 0.3869, 0.1734, 0.3673, 0.1642, 0.3673, 0.131, 0.3841, 0.1476, 0.3668, 0.1352, 0.374, 0.1026, 0.3869, 0.1218, 0.3727, 0.1066, 0.3868, 0.07594, 0.3953, 0.09707, 0.3846, 0.07964, 0.4052, 0.05203, 0.4089, 0.07424, 0.4022, 0.05527, 0.4283, 0.03178, 0.4272, 0.05422, 0.572, 0.636, 0.572, 0.6692, 0.5549, 0.6526, 0.4513, 0.01797, 0.4855, 0.005262, 0.4749, 0.02559, 0.481, 0.006479, 0.5173, 0.0, 0.5024, 0.01808, 0.5126, 0.0004109, 0.5496, 0.0004109, 0.5311, 0.01554, 0.5449, 0.0, 0.5812, 0.006479, 0.5598, 0.01808, 0.5767, 0.005262, 0.6109, 0.01797, 0.5873, 0.02559, 0.6067, 0.01599, 0.6375, 0.03444, 0.6128, 0.0378, 0.6339, 0.03178, 0.66, 0.05527, 0.635, 0.05422, 0.742, 0.1585, 0.742, 0.1917, 0.725, 0.1751, 0.6754, 0.07594, 0.6895, 0.1066, 0.6669, 0.09707, 0.6882, 0.1026, 0.6954, 0.1352, 0.6753, 0.1218, 0.6949, 0.131, 0.6949, 0.1642, 0.6781, 0.1476, 0.6954, 0.16, 0.6882, 0.1926, 0.6753, 0.1734, 0.6895, 0.1886, 0.6754, 0.2193, 0.6669, 0.1982, 0.6776, 0.2156, 0.657, 0.2432, 0.6533, 0.221, 0.66, 0.24, 0.6339, 0.2634, 0.635, 0.241, 0.5378, 0.6692, 0.5378, 0.636, 0.5549, 0.6526, 0.6109, 0.2773, 0.5767, 0.29, 0.5873, 0.2696, 0.5812, 0.2887, 0.5449, 0.2952, 0.5598, 0.2771, 0.5496, 0.2948, 0.5126, 0.2948, 0.5311, 0.2797, 0.5173, 0.2952, 0.481, 0.2887, 0.5024, 0.2771, 0.4855, 0.29, 0.4513, 0.2773, 0.4749, 0.2696, 0.4554, 0.2792, 0.4247, 0.2608, 0.4494, 0.2574, 0.4283, 0.2634, 0.4022, 0.24, 0.4272, 0.241, 0.2015, 1.887e-08, 0.2369, 0.006333, 0.2133, 0.01912, 0.2179, 0.01994, 0.2369, 0.006333, 0.2703, 0.01876, 0.2443, 0.02716, 0.2486, 0.02876, 0.2703, 0.01876, 0.3003, 0.03679, 0.2731, 0.04048, 0.2769, 0.04281, 0.3003, 0.03679, 0.3259, 0.05975, 0.2983, 0.05859, 0.3016, 0.06155, 0.3259, 0.05975, 0.3459, 0.08674, 0.3192, 0.08077, 0.3218, 0.08426, 0.3459, 0.08674, 0.3598, 0.1167, 0.3348, 0.1062, 0.3366, 0.1101, 0.3598, 0.1167, 0.3668, 0.1486, 0.3446, 0.1339, 0.3455, 0.138, 0.3668, 0.1486, 0.3668, 0.181, 0.3483, 0.1627, 0.3483, 0.1669, 0.3668, 0.181, 0.3598, 0.2129, 0.3455, 0.1916, 0.3446, 0.1958, 0.3598, 0.2129, 0.3459, 0.2429, 0.3366, 0.2196, 0.3348, 0.2234, 0.3459, 0.2429, 0.3259, 0.2699, 0.3218, 0.2454, 0.3192, 0.2488, 0.3259, 0.2699, 0.3003, 0.2928, 0.3016, 0.2681, 0.2983, 0.271, 0.3003, 0.2928, 0.2703, 0.3109, 0.2769, 0.2868, 0.2731, 0.2891, 0.2703, 0.3109, 0.2369, 0.3233, 0.2486, 0.3008, 0.2443, 0.3025, 0.2369, 0.3233, 0.2015, 0.3296, 0.2179, 0.3097, 0.2133, 0.3105, 0.2015, 0.3296, 0.1653, 0.3296, 0.1857, 0.3129, 0.1811, 0.3129, 0.1653, 0.3296, 0.1299, 0.3233, 0.1535, 0.3105, 0.149, 0.3097, 0.1299, 0.3233, 0.09653, 0.3109, 0.1225, 0.3025, 0.1182, 0.3008, 0.09653, 0.3109, 0.06649, 0.2928, 0.09377, 0.2891, 0.08989, 0.2868, 0.06649, 0.2928, 0.04095, 0.2699, 0.0685, 0.271, 0.0652, 0.2681, 0.04095, 0.2699, 0.02087, 0.2429, 0.04764, 0.2488, 0.04505, 0.2454, 0.02087, 0.2429, 0.007048, 0.2129, 0.03201, 0.2234, 0.03022, 0.2196, 0.007048, 0.2129, 0.0, 0.181, 0.02219, 0.1958, 0.02128, 0.1916, 0.0, 0.181, 4.201e-08, 0.1486, 0.01857, 0.1669, 0.01857, 0.1627, 4.201e-08, 0.1486, 0.007048, 0.1167, 0.02128, 0.138, 0.02219, 0.1339, 0.007048, 0.1167, 0.02087, 0.08674, 0.03022, 0.1101, 0.03201, 0.1062, 0.02087, 0.08674, 0.04095, 0.05975, 0.04505, 0.08426, 0.04764, 0.08077, 0.04095, 0.05975, 0.06649, 0.03679, 0.0652, 0.06155, 0.0685, 0.05859, 0.06649, 0.03679, 0.09653, 0.01876, 0.08989, 0.04281, 0.09377, 0.04048, 0.09653, 0.01876, 0.1299, 0.006333, 0.1182, 0.02876, 0.1225, 0.02716, 0.1299, 0.006333, 0.1653, 0.0, 0.149, 0.01994, 0.1535, 0.01912, 0.1653, 0.0, 0.2015, 1.887e-08, 0.1811, 0.01668, 0.1857, 0.01668, 0.3846, 0.2156, 0.3868, 0.2193, 0.3953, 0.1982, 0.4089, 0.221, 0.3727, 0.1886, 0.374, 0.1926, 0.3869, 0.1734, 0.3953, 0.1982, 0.3668, 0.16, 0.3673, 0.1642, 0.3841, 0.1476, 0.3869, 0.1734, 0.3673, 0.131, 0.3668, 0.1352, 0.3869, 0.1218, 0.3841, 0.1476, 0.374, 0.1026, 0.3727, 0.1066, 0.3953, 0.09707, 0.3869, 0.1218, 0.3868, 0.07594, 0.3846, 0.07964, 0.4089, 0.07424, 0.3953, 0.09707, 0.4052, 0.05203, 0.4022, 0.05527, 0.4272, 0.05422, 0.4089, 0.07424, 0.4283, 0.03178, 0.4247, 0.03444, 0.4494, 0.0378, 0.4272, 0.05422, 0.4554, 0.01599, 0.4513, 0.01797, 0.4749, 0.02559, 0.4494, 0.0378, 0.4855, 0.005262, 0.481, 0.006479, 0.5024, 0.01808, 0.4749, 0.02559, 0.5173, 0.0, 0.5126, 0.0004109, 0.5311, 0.01554, 0.5024, 0.01808, 0.5496, 0.0004109, 0.5449, 0.0, 0.5598, 0.01808, 0.5311, 0.01554, 0.5812, 0.006479, 0.5767, 0.005262, 0.5873, 0.02559, 0.5598, 0.01808, 0.6109, 0.01797, 0.6067, 0.01599, 0.6128, 0.0378, 0.5873, 0.02559, 0.6375, 0.03444, 0.6339, 0.03178, 0.635, 0.05422, 0.6128, 0.0378, 0.66, 0.05527, 0.657, 0.05203, 0.6533, 0.07424, 0.635, 0.05422, 0.6776, 0.07964, 0.6754, 0.07594, 0.6669, 0.09707, 0.6533, 0.07424, 0.6895, 0.1066, 0.6882, 0.1026, 0.6753, 0.1218, 0.6669, 0.09707, 0.6954, 0.1352, 0.6949, 0.131, 0.6781, 0.1476, 0.6753, 0.1218, 0.6949, 0.1642, 0.6954, 0.16, 0.6753, 0.1734, 0.6781, 0.1476, 0.6882, 0.1926, 0.6895, 0.1886, 0.6669, 0.1982, 0.6753, 0.1734, 0.6754, 0.2193, 0.6776, 0.2156, 0.6533, 0.221, 0.6669, 0.1982, 0.657, 0.2432, 0.66, 0.24, 0.635, 0.241, 0.6533, 0.221, 0.6339, 0.2634, 0.6375, 0.2608, 0.6128, 0.2574, 0.635, 0.241, 0.6067, 0.2792, 0.6109, 0.2773, 0.5873, 0.2696, 0.6128, 0.2574, 0.5767, 0.29, 0.5812, 0.2887, 0.5598, 0.2771, 0.5873, 0.2696, 0.5449, 0.2952, 0.5496, 0.2948, 0.5311, 0.2797, 0.5598, 0.2771, 0.5126, 0.2948, 0.5173, 0.2952, 0.5024, 0.2771, 0.5311, 0.2797, 0.481, 0.2887, 0.4855, 0.29, 0.4749, 0.2696, 0.5024, 0.2771, 0.4513, 0.2773, 0.4554, 0.2792, 0.4494, 0.2574, 0.4749, 0.2696, 0.4247, 0.2608, 0.4283, 0.2634, 0.4272, 0.241, 0.4494, 0.2574, 0.4022, 0.24, 0.4052, 0.2432, 0.4089, 0.221, 0.4272, 0.241, 0.3376, 0.6873, 0.3288, 0.6869, 0.3288, 0.6592, 0.3376, 0.6597, 0.7516, 0.1917, 0.7605, 0.192, 0.7605, 0.2227, 0.7516, 0.2224, 0.7427, 0.2568, 0.7339, 0.2571, 0.7339, 0.2264, 0.7427, 0.2261, 0.2846, 0.6869, 0.2757, 0.6874, 0.2757, 0.6597, 0.2846, 0.6592, 0.616, 0.6687, 0.6071, 0.6686, 0.6071, 0.636, 0.616, 0.6362, 0.5979, 0.636, 0.6067, 0.636, 0.6067, 0.6692, 0.5979, 0.6692, 0.358, 0.6592, 0.3668, 0.6599, 0.3668, 0.6834, 0.358, 0.6828, 0.7339, 0.2572, 0.7428, 0.2571, 0.7428, 0.2897, 0.7339, 0.2898, 0.7427, 0.2261, 0.7516, 0.2264, 0.7516, 0.2571, 0.7427, 0.2568, 0.2934, 0.6869, 0.2846, 0.6874, 0.2846, 0.6597, 0.2934, 0.6592, 0.7509, 0.1917, 0.742, 0.1917, 0.742, 0.1585, 0.7509, 0.1585, 0.2669, 0.6592, 0.2757, 0.6597, 0.2757, 0.6874, 0.2669, 0.6869, 0.7604, 0.2568, 0.7516, 0.2571, 0.7516, 0.2264, 0.7604, 0.2261, 0.7428, 0.2571, 0.7516, 0.2572, 0.7516, 0.2898, 0.7428, 0.2897, 0.3464, 0.6599, 0.3553, 0.6592, 0.3553, 0.6828, 0.3464, 0.6834, 0.7428, 0.1918, 0.7516, 0.1917, 0.7516, 0.2243, 0.7428, 0.2244, 0.7597, 0.1895, 0.7509, 0.1892, 0.7509, 0.1585, 0.7597, 0.1588, 0.3199, 0.6597, 0.3288, 0.6592, 0.3288, 0.6869, 0.3199, 0.6873, 0.3022, 0.6874, 0.2934, 0.6869, 0.2934, 0.6592, 0.3022, 0.6597, 0.258, 0.6595, 0.2669, 0.6592, 0.2669, 0.6899, 0.258, 0.6902, 0.7597, 0.1591, 0.7685, 0.1585, 0.7685, 0.182, 0.7597, 0.1827, 0.7339, 0.1918, 0.7428, 0.1917, 0.7428, 0.2243, 0.7339, 0.2244, 0.3111, 0.6869, 0.3022, 0.6873, 0.3022, 0.6597, 0.3111, 0.6592, 0.5809, 0.6692, 0.572, 0.6692, 0.572, 0.636, 0.5809, 0.636, 0.7605, 0.2878, 0.7516, 0.2881, 0.7516, 0.2574, 0.7605, 0.2571, 0.725, 0.2571, 0.7339, 0.2572, 0.7339, 0.2898, 0.725, 0.2897, 0.7339, 0.2243, 0.725, 0.2244, 0.725, 0.1918, 0.7339, 0.1917, 0.2492, 0.6592, 0.258, 0.6595, 0.258, 0.6902, 0.2492, 0.6899, 0.5289, 0.636, 0.5378, 0.636, 0.5378, 0.6692, 0.5289, 0.6692, 0.3111, 0.6592, 0.3199, 0.6597, 0.3199, 0.6873, 0.3111, 0.6869, 0.725, 0.2244, 0.7339, 0.2245, 0.7339, 0.2571, 0.725, 0.257, 0.3464, 0.6834, 0.3376, 0.6828, 0.3376, 0.6592, 0.3464, 0.6599, 0.5336, 0.6772, 0.5289, 0.6772, 0.5289, 0.6693, 0.5336, 0.6692, 0.4195, 0.1891, 0.4307, 0.2079, 0.4089, 0.221, 0.3953, 0.1982, 0.4127, 0.1688, 0.4195, 0.1891, 0.3953, 0.1982, 0.3869, 0.1734, 0.4103, 0.1476, 0.4127, 0.1688, 0.3869, 0.1734, 0.3841, 0.1476, 0.4127, 0.1264, 0.4103, 0.1476, 0.3841, 0.1476, 0.3869, 0.1218, 0.4195, 0.1061, 0.4127, 0.1264, 0.3869, 0.1218, 0.3953, 0.09707, 0.4307, 0.08733, 0.4195, 0.1061, 0.3953, 0.09707, 0.4089, 0.07424, 0.4457, 0.07089, 0.4307, 0.08733, 0.4089, 0.07424, 0.4272, 0.05422, 0.464, 0.05739, 0.4457, 0.07089, 0.4272, 0.05422, 0.4494, 0.0378, 0.4849, 0.04737, 0.464, 0.05739, 0.4494, 0.0378, 0.4749, 0.02559, 0.5075, 0.04119, 0.4849, 0.04737, 0.4749, 0.02559, 0.5024, 0.01808, 0.5311, 0.03911, 0.5075, 0.04119, 0.5024, 0.01808, 0.5311, 0.01554, 0.5547, 0.04119, 0.5311, 0.03911, 0.5311, 0.01554, 0.5598, 0.01808, 0.5773, 0.04737, 0.5547, 0.04119, 0.5598, 0.01808, 0.5873, 0.02559, 0.5982, 0.05739, 0.5773, 0.04737, 0.5873, 0.02559, 0.6128, 0.0378, 0.6165, 0.07089, 0.5982, 0.05739, 0.6128, 0.0378, 0.635, 0.05422, 0.6315, 0.08733, 0.6165, 0.07089, 0.635, 0.05422, 0.6533, 0.07424, 0.6427, 0.1061, 0.6315, 0.08733, 0.6533, 0.07424, 0.6669, 0.09707, 0.6495, 0.1264, 0.6427, 0.1061, 0.6669, 0.09707, 0.6753, 0.1218, 0.6519, 0.1476, 0.6495, 0.1264, 0.6753, 0.1218, 0.6781, 0.1476, 0.6495, 0.1688, 0.6519, 0.1476, 0.6781, 0.1476, 0.6753, 0.1734, 0.6427, 0.1891, 0.6495, 0.1688, 0.6753, 0.1734, 0.6669, 0.1982, 0.6315, 0.2079, 0.6427, 0.1891, 0.6669, 0.1982, 0.6533, 0.221, 0.6165, 0.2243, 0.6315, 0.2079, 0.6533, 0.221, 0.635, 0.241, 0.5982, 0.2378, 0.6165, 0.2243, 0.635, 0.241, 0.6128, 0.2574, 0.5773, 0.2479, 0.5982, 0.2378, 0.6128, 0.2574, 0.5873, 0.2696, 0.5547, 0.254, 0.5773, 0.2479, 0.5873, 0.2696, 0.5598, 0.2771, 0.5311, 0.2561, 0.5547, 0.254, 0.5598, 0.2771, 0.5311, 0.2797, 0.5075, 0.254, 0.5311, 0.2561, 0.5311, 0.2797, 0.5024, 0.2771, 0.4849, 0.2479, 0.5075, 0.254, 0.5024, 0.2771, 0.4749, 0.2696, 0.464, 0.2378, 0.4849, 0.2479, 0.4749, 0.2696, 0.4494, 0.2574, 0.4457, 0.2243, 0.464, 0.2378, 0.4494, 0.2574, 0.4272, 0.241, 0.4307, 0.2079, 0.4457, 0.2243, 0.4272, 0.241, 0.4089, 0.221, 0.4307, 0.2079, 0.4195, 0.1891, 0.4756, 0.1683, 0.4811, 0.1776, 0.4195, 0.1891, 0.4127, 0.1688, 0.4721, 0.1581, 0.4756, 0.1683, 0.4127, 0.1688, 0.4103, 0.1476, 0.471, 0.1476, 0.4721, 0.1581, 0.4103, 0.1476, 0.4127, 0.1264, 0.4721, 0.1371, 0.471, 0.1476, 0.4127, 0.1264, 0.4195, 0.1061, 0.4756, 0.1269, 0.4721, 0.1371, 0.4195, 0.1061, 0.4307, 0.08733, 0.4811, 0.1176, 0.4756, 0.1269, 0.4307, 0.08733, 0.4457, 0.07089, 0.4886, 0.1094, 0.4811, 0.1176, 0.4457, 0.07089, 0.464, 0.05739, 0.4977, 0.1027, 0.4886, 0.1094, 0.464, 0.05739, 0.4849, 0.04737, 0.5081, 0.09772, 0.4977, 0.1027, 0.4849, 0.04737, 0.5075, 0.04119, 0.5194, 0.09464, 0.5081, 0.09772, 0.5075, 0.04119, 0.5311, 0.03911, 0.5311, 0.0936, 0.5194, 0.09464, 0.5311, 0.03911, 0.5547, 0.04119, 0.5428, 0.09464, 0.5311, 0.0936, 0.5547, 0.04119, 0.5773, 0.04737, 0.5541, 0.09772, 0.5428, 0.09464, 0.5773, 0.04737, 0.5982, 0.05739, 0.5645, 0.1027, 0.5541, 0.09772, 0.5982, 0.05739, 0.6165, 0.07089, 0.5736, 0.1094, 0.5645, 0.1027, 0.6165, 0.07089, 0.6315, 0.08733, 0.5811, 0.1176, 0.5736, 0.1094, 0.6315, 0.08733, 0.6427, 0.1061, 0.5866, 0.1269, 0.5811, 0.1176, 0.6427, 0.1061, 0.6495, 0.1264, 0.59, 0.1371, 0.5866, 0.1269, 0.6495, 0.1264, 0.6519, 0.1476, 0.5912, 0.1476, 0.59, 0.1371, 0.6519, 0.1476, 0.6495, 0.1688, 0.59, 0.1581, 0.5912, 0.1476, 0.6495, 0.1688, 0.6427, 0.1891, 0.5866, 0.1683, 0.59, 0.1581, 0.6427, 0.1891, 0.6315, 0.2079, 0.5811, 0.1776, 0.5866, 0.1683, 0.6315, 0.2079, 0.6165, 0.2243, 0.5736, 0.1858, 0.5811, 0.1776, 0.6165, 0.2243, 0.5982, 0.2378, 0.5645, 0.1925, 0.5736, 0.1858, 0.5982, 0.2378, 0.5773, 0.2479, 0.5541, 0.1975, 0.5645, 0.1925, 0.5773, 0.2479, 0.5547, 0.254, 0.5428, 0.2006, 0.5541, 0.1975, 0.5547, 0.254, 0.5311, 0.2561, 0.5311, 0.2016, 0.5428, 0.2006, 0.5311, 0.2561, 0.5075, 0.254, 0.5194, 0.2006, 0.5311, 0.2016, 0.5075, 0.254, 0.4849, 0.2479, 0.5081, 0.1975, 0.5194, 0.2006, 0.4849, 0.2479, 0.464, 0.2378, 0.4977, 0.1925, 0.5081, 0.1975, 0.464, 0.2378, 0.4457, 0.2243, 0.4886, 0.1858, 0.4977, 0.1925, 0.4457, 0.2243, 0.4307, 0.2079, 0.4811, 0.1776, 0.4886, 0.1858, 0.4869, 0.164, 0.4914, 0.1715, 0.4811, 0.1776, 0.4756, 0.1683, 0.4914, 0.1715, 0.4973, 0.178, 0.4886, 0.1858, 0.4811, 0.1776, 0.4842, 0.156, 0.4869, 0.164, 0.4756, 0.1683, 0.4721, 0.1581, 0.4833, 0.1476, 0.4842, 0.156, 0.4721, 0.1581, 0.471, 0.1476, 0.4842, 0.1392, 0.4833, 0.1476, 0.471, 0.1476, 0.4721, 0.1371, 0.4869, 0.1312, 0.4842, 0.1392, 0.4721, 0.1371, 0.4756, 0.1269, 0.4914, 0.1238, 0.4869, 0.1312, 0.4756, 0.1269, 0.4811, 0.1176, 0.4973, 0.1172, 0.4914, 0.1238, 0.4811, 0.1176, 0.4886, 0.1094, 0.5045, 0.1119, 0.4973, 0.1172, 0.4886, 0.1094, 0.4977, 0.1027, 0.5128, 0.1079, 0.5045, 0.1119, 0.4977, 0.1027, 0.5081, 0.09772, 0.5218, 0.1055, 0.5128, 0.1079, 0.5081, 0.09772, 0.5194, 0.09464, 0.5311, 0.1047, 0.5218, 0.1055, 0.5194, 0.09464, 0.5311, 0.0936, 0.5404, 0.1055, 0.5311, 0.1047, 0.5311, 0.0936, 0.5428, 0.09464, 0.5494, 0.1079, 0.5404, 0.1055, 0.5428, 0.09464, 0.5541, 0.09772, 0.5576, 0.1119, 0.5494, 0.1079, 0.5541, 0.09772, 0.5645, 0.1027, 0.5649, 0.1172, 0.5576, 0.1119, 0.5645, 0.1027, 0.5736, 0.1094, 0.5708, 0.1238, 0.5649, 0.1172, 0.5736, 0.1094, 0.5811, 0.1176, 0.5753, 0.1312, 0.5708, 0.1238, 0.5811, 0.1176, 0.5866, 0.1269, 0.578, 0.1392, 0.5753, 0.1312, 0.5866, 0.1269, 0.59, 0.1371, 0.5789, 0.1476, 0.578, 0.1392, 0.59, 0.1371, 0.5912, 0.1476, 0.578, 0.156, 0.5789, 0.1476, 0.5912, 0.1476, 0.59, 0.1581, 0.5753, 0.164, 0.578, 0.156, 0.59, 0.1581, 0.5866, 0.1683, 0.5708, 0.1715, 0.5753, 0.164, 0.5866, 0.1683, 0.5811, 0.1776, 0.5649, 0.178, 0.5708, 0.1715, 0.5811, 0.1776, 0.5736, 0.1858, 0.5576, 0.1833, 0.5649, 0.178, 0.5736, 0.1858, 0.5645, 0.1925, 0.5494, 0.1873, 0.5576, 0.1833, 0.5645, 0.1925, 0.5541, 0.1975, 0.5404, 0.1897, 0.5494, 0.1873, 0.5541, 0.1975, 0.5428, 0.2006, 0.5311, 0.1906, 0.5404, 0.1897, 0.5428, 0.2006, 0.5311, 0.2016, 0.5218, 0.1897, 0.5311, 0.1906, 0.5311, 0.2016, 0.5194, 0.2006, 0.5128, 0.1873, 0.5218, 0.1897, 0.5194, 0.2006, 0.5081, 0.1975, 0.5045, 0.1833, 0.5128, 0.1873, 0.5081, 0.1975, 0.4977, 0.1925, 0.4973, 0.178, 0.5045, 0.1833, 0.4977, 0.1925, 0.4886, 0.1858])
me_cone.materials.append(mat_material_001)
me_cone.use_remesh_preserve_volume = False
me_cone.use_remesh_preserve_attributes = False
me_cone.use_mirror_vertex_groups = False
me_cone.update()

# ---- objects
ob_cone = bpy.data.objects.new('Cone', me_cone)
ob_lamp = bpy.data.objects.new('Lamp', light_lamp)
ob_camera = bpy.data.objects.new('Camera', cam_camera)

# ---- transforms, parenting, visibility, modifiers, constraints
ob_cone.location = (-0.1702, 0.01312, 4.115)
ob_cone.scale = (0.07922, 0.295, 2.737)
ob_cone.lineart.crease_threshold = 0.0
ob_lamp.location = (4.076, 1.005, 5.904)
ob_lamp.rotation_euler = (0.6503, 0.05522, 1.866)
ob_lamp.lock_rotations_4d = False
ob_lamp.empty_display_type = 'ARROWS'
ob_lamp.color = (0.0, 0.0, 0.0, 0.0)
ob_lamp.lineart.crease_threshold = 0.0
ob_camera.location = (7.481, -6.508, 5.344)
ob_camera.rotation_euler = (1.109, 0.0, 0.8149)
ob_camera.lock_rotations_4d = False
ob_camera.empty_display_type = 'ARROWS'
ob_camera.color = (0.0, 0.0, 0.0, 0.0)
ob_camera.display_type = 'WIRE'
ob_camera.lineart.crease_threshold = 0.0

# ---- collection membership
col_collection_1.objects.link(ob_cone)
col_collection_1.objects.link(ob_lamp)
col_collection_1.objects.link(ob_camera)

# ---- scene / render settings (as saved in the file)
scene.camera = ob_camera
scene.frame_start = 1; scene.frame_end = 250; scene.frame_set(1)
scene.render.engine = 'BLENDER_EEVEE_NEXT'
scene.render.resolution_percentage = 50
scene.render.dither_intensity = 0.0
scene.cycles.use_denoising = False
scene.cycles.samples = 128
scene.cycles.sampling_pattern = 'TABULATED_SOBOL'
scene.cycles.use_adaptive_sampling = False
scene.cycles.use_light_tree = False
scene.cycles.blur_glossy = 0.0
scene.cycles.sample_clamp_indirect = 0.0
scene.view_settings.view_transform = 'Standard'
bpy.context.view_layer.update()
